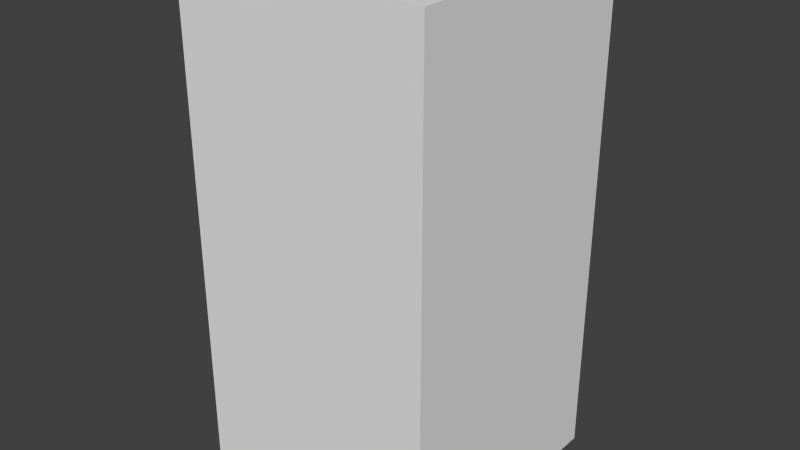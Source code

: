 # Source: blueCircleFour.blend  (saved by Blender 2.68.0; exported with 4.5.12 LTS)
import bpy
from mathutils import Matrix  # noqa: F401  (used for matrix-valued properties, if any)

bpy.ops.wm.read_factory_settings(use_empty=True)
scene = bpy.context.scene
scene.name = 'Scene'

# ---- collections
col_collection_1 = bpy.data.collections.new('Collection 1'); scene.collection.children.link(col_collection_1)

# ---- world
world_world = bpy.data.worlds.new('World'); scene.world = world_world
world_world.color = (0.05088, 0.05088, 0.05088)
world_world.use_sun_shadow = False
world_world.sun_shadow_jitter_overblur = 0.0
world_world.cycles.sampling_method = 'MANUAL'
world_world.cycles.sample_map_resolution = 256

# ---- meshes
me_bluecirclefour = bpy.data.meshes.new('blueCircleFour')
me_bluecirclefour.from_pydata([(-0.5, -0.5, -1.0), (-0.5, 0.5, -1.0), (0.5, 0.5, -1.0), (0.5, -0.5, -1.0), (-0.5, -0.5, 1.0), (-0.5, 0.5, 1.0), (0.5, 0.5, 1.0), (0.5, -0.5, 1.0)], [], [(4, 5, 1, 0), (5, 6, 2, 1), (6, 7, 3, 2), (7, 4, 0, 3), (0, 1, 2, 3), (7, 6, 5, 4)])
me_bluecirclefour.use_remesh_preserve_volume = False
me_bluecirclefour.use_remesh_preserve_attributes = False
me_bluecirclefour.use_mirror_vertex_groups = False
me_bluecirclefour.update()

# ---- objects
ob_bluecirclefour = bpy.data.objects.new('blueCircleFour', me_bluecirclefour)

# ---- transforms, parenting, visibility, modifiers, constraints
ob_bluecirclefour.location = (0.0, 0.0, 0.0)
ob_bluecirclefour.lineart.crease_threshold = 0.0

# ---- collection membership
col_collection_1.objects.link(ob_bluecirclefour)

# ---- scene / render settings (as saved in the file)
scene.frame_start = 1; scene.frame_end = 250; scene.frame_set(1)
scene.render.engine = 'BLENDER_EEVEE_NEXT'
scene.render.image_settings.color_mode = 'RGB'
scene.render.image_settings.compression = 90
scene.render.resolution_percentage = 50
scene.render.dither_intensity = 0.0
scene.cycles.use_denoising = False
scene.cycles.samples = 10
scene.cycles.sampling_pattern = 'TABULATED_SOBOL'
scene.cycles.light_sampling_threshold = 0.0
scene.cycles.use_adaptive_sampling = False
scene.cycles.use_light_tree = False
scene.cycles.blur_glossy = 0.0
scene.cycles.volume_bounces = 1
scene.cycles.pixel_filter_type = 'GAUSSIAN'
scene.cycles.sample_clamp_indirect = 0.0
scene.view_settings.view_transform = 'Standard'
bpy.context.view_layer.update()

# ---- added for rendering (the .blend has no active camera and no usable light): camera, sun
cam_auto = bpy.data.cameras.new('AutoCamera')
cam_auto.lens = 50.0
cam_auto.sensor_width = 36.0
cam_auto.clip_end = 1000.0
ob_auto_camera = bpy.data.objects.new('AutoCamera', cam_auto)
scene.collection.objects.link(ob_auto_camera)
ob_auto_camera.location = (2.26633, -2.71959, 1.81306)
ob_auto_camera.rotation_euler = (1.09748, -7.21219e-08, 0.694738)
scene.camera = ob_auto_camera
light_auto_sun = bpy.data.lights.new('AutoSun', 'SUN')
light_auto_sun.energy = 3.0
light_auto_sun.angle = 0.0523599
ob_auto_sun = bpy.data.objects.new('AutoSun', light_auto_sun)
scene.collection.objects.link(ob_auto_sun)
ob_auto_sun.rotation_euler = (0.872665, 0.174533, 0.523599)
bpy.context.view_layer.update()

